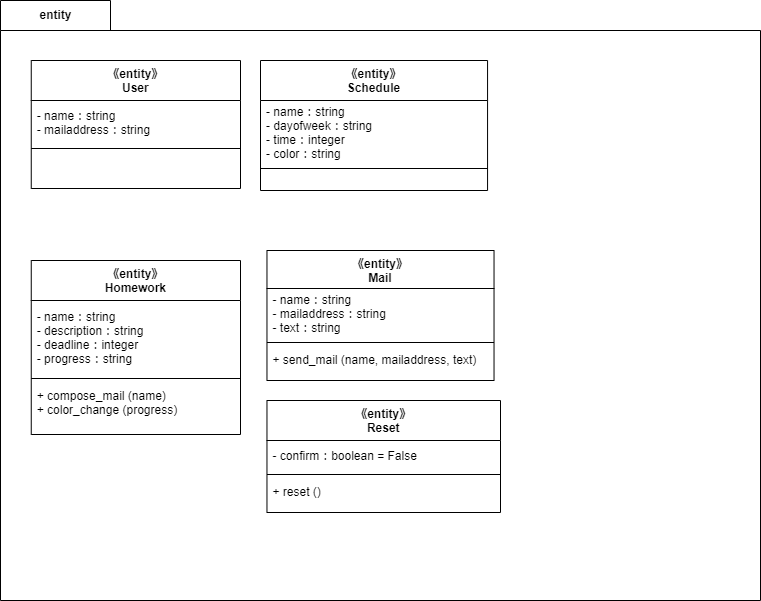

The diagram above was exported from draw.io. Its source (the exported page's mxGraphModel, read from the mxfile embedded in the PNG):
<mxGraphModel dx="1066" dy="607" grid="1" gridSize="10" guides="1" tooltips="1" connect="1" arrows="1" fold="1" page="1" pageScale="1" pageWidth="827" pageHeight="1169" math="0" shadow="0">
  <root>
    <mxCell id="0" />
    <mxCell id="1" parent="0" />
    <mxCell id="2" value="entity" style="shape=folder;fontStyle=1;tabWidth=110;tabHeight=30;tabPosition=left;html=1;boundedLbl=1;labelInHeader=1;container=1;collapsible=0;" parent="1" vertex="1">
      <mxGeometry x="40" y="40" width="760" height="600" as="geometry" />
    </mxCell>
    <mxCell id="3" value="" style="html=1;strokeColor=none;resizeWidth=1;resizeHeight=1;fillColor=none;part=1;connectable=0;allowArrows=0;deletable=0;" parent="2" vertex="1">
      <mxGeometry width="737.9237802411199" height="420" relative="1" as="geometry">
        <mxPoint y="30" as="offset" />
      </mxGeometry>
    </mxCell>
    <mxCell id="12" value="《entity》&#10;User" style="swimlane;fontStyle=1;align=center;verticalAlign=top;childLayout=stackLayout;horizontal=1;startSize=40;horizontalStack=0;resizeParent=1;resizeParentMax=0;resizeLast=0;collapsible=1;marginBottom=0;" parent="2" vertex="1">
      <mxGeometry x="30.75" y="60" width="209.25" height="128" as="geometry" />
    </mxCell>
    <mxCell id="13" value="- name：string&#10;- mailaddress：string" style="text;strokeColor=none;fillColor=none;align=left;verticalAlign=middle;spacingLeft=4;spacingRight=4;overflow=hidden;rotatable=0;points=[[0,0.5],[1,0.5]];portConstraint=eastwest;" parent="12" vertex="1">
      <mxGeometry y="40" width="209.25" height="44" as="geometry" />
    </mxCell>
    <mxCell id="14" value="" style="line;strokeWidth=1;fillColor=none;align=left;verticalAlign=middle;spacingTop=-1;spacingLeft=3;spacingRight=3;rotatable=0;labelPosition=right;points=[];portConstraint=eastwest;strokeColor=inherit;" parent="12" vertex="1">
      <mxGeometry y="84" width="209.25" height="8" as="geometry" />
    </mxCell>
    <mxCell id="15" value=" " style="text;strokeColor=none;fillColor=none;align=left;verticalAlign=top;spacingLeft=4;spacingRight=4;overflow=hidden;rotatable=0;points=[[0,0.5],[1,0.5]];portConstraint=eastwest;" parent="12" vertex="1">
      <mxGeometry y="92" width="209.25" height="36" as="geometry" />
    </mxCell>
    <mxCell id="4" value="《entity》&#10;Schedule" style="swimlane;fontStyle=1;align=center;verticalAlign=top;childLayout=stackLayout;horizontal=1;startSize=40;horizontalStack=0;resizeParent=1;resizeParentMax=0;resizeLast=0;collapsible=1;marginBottom=0;" parent="2" vertex="1">
      <mxGeometry x="260.00193574287186" y="60" width="227.0534708434215" height="130" as="geometry" />
    </mxCell>
    <mxCell id="5" value="- name：string&#10;- dayofweek：string&#10;- time：integer&#10;- color：string" style="text;strokeColor=none;fillColor=none;align=left;verticalAlign=middle;spacingLeft=4;spacingRight=4;overflow=hidden;rotatable=0;points=[[0,0.5],[1,0.5]];portConstraint=eastwest;" parent="4" vertex="1">
      <mxGeometry y="40" width="227.0534708434215" height="64" as="geometry" />
    </mxCell>
    <mxCell id="6" value="" style="line;strokeWidth=1;fillColor=none;align=left;verticalAlign=middle;spacingTop=-1;spacingLeft=3;spacingRight=3;rotatable=0;labelPosition=right;points=[];portConstraint=eastwest;strokeColor=inherit;" parent="4" vertex="1">
      <mxGeometry y="104" width="227.0534708434215" height="8" as="geometry" />
    </mxCell>
    <mxCell id="7" value=" " style="text;strokeColor=none;fillColor=none;align=left;verticalAlign=top;spacingLeft=4;spacingRight=4;overflow=hidden;rotatable=0;points=[[0,0.5],[1,0.5]];portConstraint=eastwest;" parent="4" vertex="1">
      <mxGeometry y="112" width="227.0534708434215" height="18" as="geometry" />
    </mxCell>
    <mxCell id="8" value="《entity》&#10;Homework" style="swimlane;fontStyle=1;align=center;verticalAlign=top;childLayout=stackLayout;horizontal=1;startSize=40;horizontalStack=0;resizeParent=1;resizeParentMax=0;resizeLast=0;collapsible=1;marginBottom=0;" parent="2" vertex="1">
      <mxGeometry x="30.75" y="260" width="209.25" height="174" as="geometry" />
    </mxCell>
    <mxCell id="9" value="- name：string&#10;- description：string&#10;- deadline：integer&#10;- progress：string" style="text;strokeColor=none;fillColor=none;align=left;verticalAlign=middle;spacingLeft=4;spacingRight=4;overflow=hidden;rotatable=0;points=[[0,0.5],[1,0.5]];portConstraint=eastwest;" parent="8" vertex="1">
      <mxGeometry y="40" width="209.25" height="74" as="geometry" />
    </mxCell>
    <mxCell id="10" value="" style="line;strokeWidth=1;fillColor=none;align=left;verticalAlign=middle;spacingTop=-1;spacingLeft=3;spacingRight=3;rotatable=0;labelPosition=right;points=[];portConstraint=eastwest;strokeColor=inherit;" parent="8" vertex="1">
      <mxGeometry y="114" width="209.25" height="8" as="geometry" />
    </mxCell>
    <mxCell id="11" value="+ compose_mail (name)&#10;+ color_change (progress)" style="text;strokeColor=none;fillColor=none;align=left;verticalAlign=top;spacingLeft=4;spacingRight=4;overflow=hidden;rotatable=0;points=[[0,0.5],[1,0.5]];portConstraint=eastwest;" parent="8" vertex="1">
      <mxGeometry y="122" width="209.25" height="52" as="geometry" />
    </mxCell>
    <mxCell id="16" value="《entity》&#10;Mail" style="swimlane;fontStyle=1;align=center;verticalAlign=top;childLayout=stackLayout;horizontal=1;startSize=38;horizontalStack=0;resizeParent=1;resizeParentMax=0;resizeLast=0;collapsible=1;marginBottom=0;" parent="2" vertex="1">
      <mxGeometry x="266.4719357428719" y="250" width="227.0534708434215" height="130" as="geometry" />
    </mxCell>
    <mxCell id="17" value="- name：string&#10;- mailaddress：string&#10;- text：string" style="text;strokeColor=none;fillColor=none;align=left;verticalAlign=middle;spacingLeft=4;spacingRight=4;overflow=hidden;rotatable=0;points=[[0,0.5],[1,0.5]];portConstraint=eastwest;" parent="16" vertex="1">
      <mxGeometry y="38" width="227.0534708434215" height="50" as="geometry" />
    </mxCell>
    <mxCell id="18" value="" style="line;strokeWidth=1;fillColor=none;align=left;verticalAlign=middle;spacingTop=-1;spacingLeft=3;spacingRight=3;rotatable=0;labelPosition=right;points=[];portConstraint=eastwest;strokeColor=inherit;" parent="16" vertex="1">
      <mxGeometry y="88" width="227.0534708434215" height="8" as="geometry" />
    </mxCell>
    <mxCell id="19" value="+ send_mail (name, mailaddress, text)" style="text;strokeColor=none;fillColor=none;align=left;verticalAlign=top;spacingLeft=4;spacingRight=4;overflow=hidden;rotatable=0;points=[[0,0.5],[1,0.5]];portConstraint=eastwest;" parent="16" vertex="1">
      <mxGeometry y="96" width="227.0534708434215" height="34" as="geometry" />
    </mxCell>
    <mxCell id="20" value="《entity》&#10;Reset" style="swimlane;fontStyle=1;align=center;verticalAlign=top;childLayout=stackLayout;horizontal=1;startSize=40;horizontalStack=0;resizeParent=1;resizeParentMax=0;resizeLast=0;collapsible=1;marginBottom=0;" parent="2" vertex="1">
      <mxGeometry x="266.47" y="400" width="233.53" height="112" as="geometry">
        <mxRectangle x="740" y="80" width="110" height="30" as="alternateBounds" />
      </mxGeometry>
    </mxCell>
    <mxCell id="21" value="- confirm：boolean = False" style="text;strokeColor=none;fillColor=none;align=left;verticalAlign=middle;spacingLeft=4;spacingRight=4;overflow=hidden;rotatable=0;points=[[0,0.5],[1,0.5]];portConstraint=eastwest;" parent="20" vertex="1">
      <mxGeometry y="40" width="233.53" height="30" as="geometry" />
    </mxCell>
    <mxCell id="22" value="" style="line;strokeWidth=1;fillColor=none;align=left;verticalAlign=middle;spacingTop=-1;spacingLeft=3;spacingRight=3;rotatable=0;labelPosition=right;points=[];portConstraint=eastwest;strokeColor=inherit;" parent="20" vertex="1">
      <mxGeometry y="70" width="233.53" height="8" as="geometry" />
    </mxCell>
    <mxCell id="23" value="+ reset ()" style="text;strokeColor=none;fillColor=none;align=left;verticalAlign=top;spacingLeft=4;spacingRight=4;overflow=hidden;rotatable=0;points=[[0,0.5],[1,0.5]];portConstraint=eastwest;" parent="20" vertex="1">
      <mxGeometry y="78" width="233.53" height="34" as="geometry" />
    </mxCell>
  </root>
</mxGraphModel>